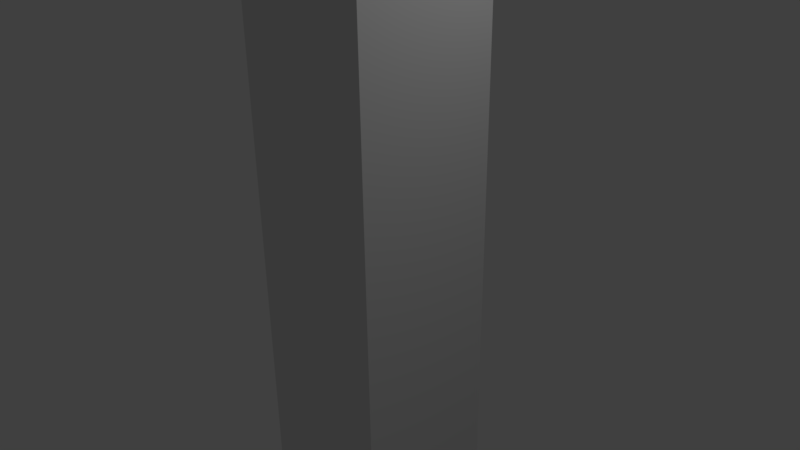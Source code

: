 # Source: Tetro_3.blend  (saved by Blender 2.77.0; exported with 4.5.12 LTS)
import bpy
from mathutils import Matrix  # noqa: F401  (used for matrix-valued properties, if any)

bpy.ops.wm.read_factory_settings(use_empty=True)
scene = bpy.context.scene
scene.name = 'Scene'

# ---- collections
col_collection_1 = bpy.data.collections.new('Collection 1'); scene.collection.children.link(col_collection_1)

# ---- materials (node trees are filled in below, after node groups)
mat_material_003 = bpy.data.materials.new('Material.003')
mat_material_003.alpha_threshold = 0.0
mat_material_003.use_transparent_shadow = False
mat_material_003.roughness = 0.5
mat_material_003.line_color = (0.0, 0.0, 0.0, 1.0)
mat_material = bpy.data.materials.new('Material')
mat_material.alpha_threshold = 0.0
mat_material.use_transparent_shadow = False
mat_material.roughness = 0.5
mat_material.line_color = (0.0, 0.0, 0.0, 1.0)
mat_material_001 = bpy.data.materials.new('Material.001')
mat_material_001.alpha_threshold = 0.0
mat_material_001.use_transparent_shadow = False
mat_material_001.roughness = 0.5
mat_material_001.line_color = (0.0, 0.0, 0.0, 1.0)
mat_material_002 = bpy.data.materials.new('Material.002')
mat_material_002.alpha_threshold = 0.0
mat_material_002.use_transparent_shadow = False
mat_material_002.roughness = 0.5
mat_material_002.line_color = (0.0, 0.0, 0.0, 1.0)

# ---- material node trees

# ---- world
world_world = bpy.data.worlds.new('World'); scene.world = world_world
world_world.color = (0.05088, 0.05088, 0.05088)
world_world.use_sun_shadow = False
world_world.sun_shadow_jitter_overblur = 0.0
world_world.cycles.sampling_method = 'MANUAL'

# ---- cameras
cam_camera = bpy.data.cameras.new('Camera')
cam_camera.clip_end = 100.0
cam_camera.lens = 35.0
cam_camera.sensor_width = 32.0
cam_camera.sensor_height = 18.0
cam_camera.ortho_scale = 7.314
cam_camera.dof.focus_distance = 0.0
cam_camera.dof.aperture_fstop = 128.0

# ---- lights
light_lamp = bpy.data.lights.new('Lamp', 'POINT')
light_lamp.transmission_factor = 0.0
light_lamp.cutoff_distance = 30.0
light_lamp.energy = 100.0
light_lamp.shadow_buffer_clip_start = 1.001
light_lamp.shadow_soft_size = 0.1
light_lamp.shadow_maximum_resolution = 0.006
light_lamp.use_absolute_resolution = True

# ---- meshes
me_cube_003 = bpy.data.meshes.new('Cube.003')
me_cube_003.from_pydata([(1.0, 1.0, -5.0), (1.0, -1.0, -5.0), (-1.0, -1.0, -5.0), (-1.0, 1.0, -5.0), (1.0, 1.0, -3.0), (1.0, -1.0, -3.0), (-1.0, -1.0, -3.0), (-1.0, 1.0, -3.0), (1.0, 1.0, -7.0), (1.0, -1.0, -7.0), (-1.0, -1.0, -7.0), (-1.0, 1.0, -7.0), (1.0, 1.0, -5.0), (1.0, -1.0, -5.0), (-1.0, -1.0, -5.0), (-1.0, 1.0, -5.0), (1.0, 1.0, -3.0), (1.0, -1.0, -3.0), (-1.0, -1.0, -3.0), (-1.0, 1.0, -3.0), (1.0, 1.0, -1.0), (1.0, -1.0, -1.0), (-1.0, -1.0, -1.0), (-1.0, 1.0, -1.0), (1.0, 1.0, -1.0), (1.0, -1.0, -1.0), (-1.0, -1.0, -1.0), (-1.0, 1.0, -1.0), (1.0, 1.0, 1.0), (1.0, -1.0, 1.0), (-1.0, -1.0, 1.0), (-1.0, 1.0, 1.0)], [], [(0, 1, 2, 3), (4, 7, 6, 5), (0, 4, 5, 1), (1, 5, 6, 2), (2, 6, 7, 3), (4, 0, 3, 7), (8, 9, 10, 11), (12, 15, 14, 13), (8, 12, 13, 9), (9, 13, 14, 10), (10, 14, 15, 11), (12, 8, 11, 15), (16, 17, 18, 19), (20, 23, 22, 21), (16, 20, 21, 17), (17, 21, 22, 18), (18, 22, 23, 19), (20, 16, 19, 23), (24, 25, 26, 27), (28, 31, 30, 29), (24, 28, 29, 25), (25, 29, 30, 26), (26, 30, 31, 27), (28, 24, 27, 31)])
me_cube_003.polygons.foreach_set('material_index', [1, 1, 1, 1, 1, 1, 2, 2, 2, 2, 2, 2, 3, 3, 3, 3, 3, 3, 0, 0, 0, 0, 0, 0])
me_cube_003.materials.append(mat_material_003)
me_cube_003.materials.append(mat_material)
me_cube_003.materials.append(mat_material_001)
me_cube_003.materials.append(mat_material_002)
me_cube_003.use_remesh_preserve_volume = False
me_cube_003.use_remesh_preserve_attributes = False
me_cube_003.use_mirror_vertex_groups = False
me_cube_003.update()

# ---- objects
ob_lamp = bpy.data.objects.new('Lamp', light_lamp)
ob_camera = bpy.data.objects.new('Camera', cam_camera)
ob_cube_003 = bpy.data.objects.new('Cube.003', me_cube_003)

# ---- transforms, parenting, visibility, modifiers, constraints
ob_lamp.location = (4.076, 1.005, 5.904)
ob_lamp.rotation_euler = (0.6503, 0.05522, 1.866)
ob_lamp.lock_rotations_4d = False
ob_lamp.empty_display_type = 'ARROWS'
ob_lamp.color = (0.0, 0.0, 0.0, 0.0)
ob_lamp.lineart.crease_threshold = 0.0
ob_camera.location = (7.481, -6.508, 5.344)
ob_camera.rotation_euler = (1.109, 0.01082, 0.8149)
ob_camera.lock_rotations_4d = False
ob_camera.empty_display_type = 'ARROWS'
ob_camera.color = (0.0, 0.0, 0.0, 0.0)
ob_camera.display_type = 'WIRE'
ob_camera.lineart.crease_threshold = 0.0
ob_cube_003.location = (0.0, 0.0, 3.0)
ob_cube_003.lock_rotations_4d = False
ob_cube_003.empty_display_type = 'ARROWS'
ob_cube_003.lineart.crease_threshold = 0.0

# ---- collection membership
col_collection_1.objects.link(ob_lamp)
col_collection_1.objects.link(ob_camera)
col_collection_1.objects.link(ob_cube_003)

# ---- scene / render settings (as saved in the file)
scene.camera = ob_camera
scene.frame_start = 1; scene.frame_end = 250; scene.frame_set(1)
scene.render.engine = 'BLENDER_EEVEE_NEXT'
scene.render.resolution_percentage = 50
scene.render.dither_intensity = 0.0
scene.cycles.use_denoising = False
scene.cycles.samples = 128
scene.cycles.sampling_pattern = 'TABULATED_SOBOL'
scene.cycles.light_sampling_threshold = 0.0
scene.cycles.use_adaptive_sampling = False
scene.cycles.use_light_tree = False
scene.cycles.blur_glossy = 0.0
scene.cycles.sample_clamp_indirect = 0.0
scene.view_settings.view_transform = 'Standard'
bpy.context.view_layer.update()
